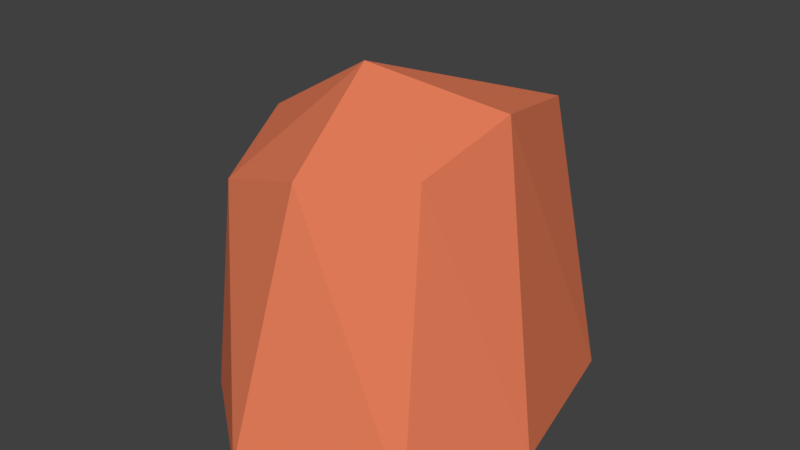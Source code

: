 # Source: Rock_Mesa_Medium_12.blend  (saved by Blender 2.79.0; exported with 4.5.12 LTS)
import bpy
from mathutils import Matrix  # noqa: F401  (used for matrix-valued properties, if any)

bpy.ops.wm.read_factory_settings(use_empty=True)
scene = bpy.context.scene
scene.name = 'Scene'

# ---- collections
col_collection_1 = bpy.data.collections.new('Collection 1'); scene.collection.children.link(col_collection_1)

# ---- materials (node trees are filled in below, after node groups)
mat_mesa_1 = bpy.data.materials.new('Mesa_1')
mat_mesa_1.alpha_threshold = 0.0
mat_mesa_1.use_transparent_shadow = False
mat_mesa_1.diffuse_color = (0.9979, 1.0, 0.5787, 1.0)
mat_mesa_1.roughness = 0.5
mat_mesa_1.line_color = (0.0, 0.0, 0.0, 1.0)
mat_mesa_2 = bpy.data.materials.new('Mesa_2')
mat_mesa_2.alpha_threshold = 0.0
mat_mesa_2.use_transparent_shadow = False
mat_mesa_2.diffuse_color = (0.8, 0.2097, 0.1036, 1.0)
mat_mesa_2.roughness = 0.5
mat_mesa_3 = bpy.data.materials.new('Mesa_3')
mat_mesa_3.alpha_threshold = 0.0
mat_mesa_3.use_transparent_shadow = False
mat_mesa_3.diffuse_color = (0.8, 0.4661, 0.3703, 1.0)
mat_mesa_3.roughness = 0.5

# ---- material node trees

# ---- world
world_world = bpy.data.worlds.new('World'); scene.world = world_world
world_world.color = (0.05088, 0.05088, 0.05088)
world_world.use_sun_shadow = False
world_world.sun_shadow_jitter_overblur = 0.0
world_world.cycles.sampling_method = 'MANUAL'

# ---- meshes
me_cube = bpy.data.meshes.new('Cube')
me_cube.from_pydata([(-0.1171, -0.1082, -0.003201), (-0.1319, 0.3209, -0.003201), (0.2826, 0.2966, -0.00515), (0.2726, -0.1477, -0.003201), (-0.07558, -0.09899, 0.3395), (-0.08975, 0.2362, 0.3189), (0.2132, 0.2591, 0.4245), (0.2313, -0.06572, 0.4133), (-0.201, 0.1151, -0.003201), (0.3426, 0.03573, -0.002149), (-0.1536, 0.07522, 0.3769), (0.2634, 0.06812, 0.4667), (0.04538, -0.2333, -0.003201), (0.1011, 0.4072, -0.000839), (0.09349, -0.1439, 0.4), (0.07998, 0.3016, 0.3843), (0.04133, 0.04915, 0.4929), (0.08288, -0.00604, -0.002018)], [], [(17, 13, 2, 9), (16, 11, 6, 15), (8, 10, 5, 1), (13, 15, 6, 2), (9, 11, 7, 3), (14, 12, 3, 7), (2, 6, 11, 9), (0, 4, 10, 8), (14, 7, 11, 16), (12, 17, 9, 3), (0, 8, 17, 12), (4, 14, 16, 10), (4, 0, 12, 14), (1, 5, 15, 13), (10, 16, 15, 5), (8, 1, 13, 17)])
me_cube.polygons.foreach_set('material_index', [1, 1, 1, 1, 1, 1, 1, 1, 1, 1, 1, 1, 1, 1, 1, 1])
me_cube.materials.append(mat_mesa_1)
me_cube.materials.append(mat_mesa_2)
me_cube.materials.append(mat_mesa_3)
me_cube.use_remesh_preserve_volume = False
me_cube.use_remesh_preserve_attributes = False
me_cube.use_mirror_vertex_groups = False
me_cube.update()

# ---- objects
ob_rock = bpy.data.objects.new('Rock', me_cube)

# ---- transforms, parenting, visibility, modifiers, constraints
ob_rock.location = (0.0, 0.0, 0.0)
ob_rock.lock_rotations_4d = False
ob_rock.empty_display_type = 'ARROWS'
ob_rock.lineart.crease_threshold = 0.0

# ---- collection membership
col_collection_1.objects.link(ob_rock)

# ---- scene / render settings (as saved in the file)
scene.frame_start = 1; scene.frame_end = 250; scene.frame_set(1)
scene.render.engine = 'BLENDER_EEVEE_NEXT'
scene.render.resolution_percentage = 50
scene.render.dither_intensity = 0.0
scene.cycles.use_denoising = False
scene.cycles.samples = 128
scene.cycles.sampling_pattern = 'TABULATED_SOBOL'
scene.cycles.use_adaptive_sampling = False
scene.cycles.use_light_tree = False
scene.cycles.blur_glossy = 0.0
scene.cycles.sample_clamp_indirect = 0.0
scene.view_settings.view_transform = 'Standard'
bpy.context.view_layer.update()

# ---- added for rendering (the .blend has no active camera and no usable light): camera, sun
cam_auto = bpy.data.cameras.new('AutoCamera')
cam_auto.lens = 50.0
cam_auto.sensor_width = 36.0
cam_auto.clip_end = 1000.0
ob_auto_camera = bpy.data.objects.new('AutoCamera', cam_auto)
scene.collection.objects.link(ob_auto_camera)
ob_auto_camera.location = (0.97441, -0.997377, 0.966776)
ob_auto_camera.rotation_euler = (1.09748, -7.21219e-08, 0.694738)
scene.camera = ob_auto_camera
light_auto_sun = bpy.data.lights.new('AutoSun', 'SUN')
light_auto_sun.energy = 3.0
light_auto_sun.angle = 0.0523599
ob_auto_sun = bpy.data.objects.new('AutoSun', light_auto_sun)
scene.collection.objects.link(ob_auto_sun)
ob_auto_sun.rotation_euler = (0.872665, 0.174533, 0.523599)
bpy.context.view_layer.update()
